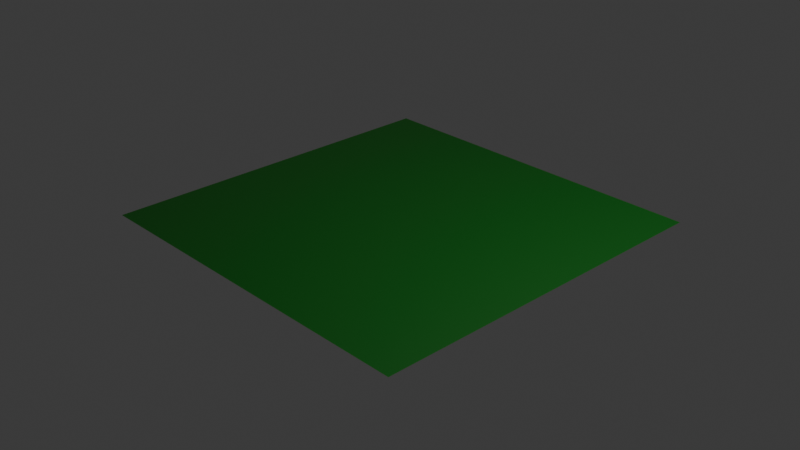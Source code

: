 # Source: Untitled.blend  (saved by Blender 5.2.45; exported with 4.5.12 LTS)
import bpy
from mathutils import Matrix  # noqa: F401  (used for matrix-valued properties, if any)

bpy.ops.wm.read_factory_settings(use_empty=True)
scene = bpy.context.scene
scene.name = 'Scene'

# ---- collections
col_collection = bpy.data.collections.new('Collection'); scene.collection.children.link(col_collection)

# ---- materials (node trees are filled in below, after node groups)
mat_material = bpy.data.materials.new('Material')
mat_material.alpha_threshold = 0.0
mat_material.use_backface_culling_lightprobe_volume = False
mat_material.roughness = 0.5
mat_material.line_color = (0.0, 0.0, 0.0, 1.0)

# ---- material node trees
mat_material.use_nodes = True; mat_material.node_tree.nodes.clear()
_N = mat_material.node_tree.nodes; _L = mat_material.node_tree.links
n0 = _N.new('ShaderNodeOutputMaterial'); n0.name = 'Material Output'; n0.location = (200, 100)
n1 = _N.new('ShaderNodeBsdfPrincipled'); n1.name = 'Principled BSDF'; n1.location = (-200, 100)
n1.inputs[0].default_value = (0.002906, 0.1172, 0.005032, 1.0)
n1.inputs[10].default_value = 0.005
_L.new(n1.outputs[0], n0.inputs[0])
n0.is_active_output = True

# ---- world
world_world = bpy.data.worlds.new('World'); scene.world = world_world
world_world.use_nodes = True; world_world.node_tree.nodes.clear()
_N = world_world.node_tree.nodes; _L = world_world.node_tree.links
n0 = _N.new('ShaderNodeOutputWorld'); n0.name = 'World Output'; n0.location = (200, 100)
n1 = _N.new('ShaderNodeBackground'); n1.name = 'Background'; n1.location = (-200, 100)
n1.inputs[0].default_value = (0.05088, 0.05088, 0.05088, 1.0)
_L.new(n1.outputs[0], n0.inputs[0])
n0.is_active_output = True
world_world.color = (0.05088, 0.05088, 0.05088)
world_world.sun_shadow_jitter_overblur = 0.0

# ---- cameras
cam_camera = bpy.data.cameras.new('Camera')
cam_camera.clip_end = 100.0
cam_camera.ortho_scale = 7.314

# ---- lights
light_light = bpy.data.lights.new('Light', 'POINT')
light_light.energy = 1000.0
light_light.shadow_soft_size = 0.1

# ---- meshes
me_plane = bpy.data.meshes.new('Plane')
me_plane.from_pydata([(-1.0, -1.0, 0.0), (1.0, -1.0, 0.0), (-1.0, 1.0, 0.0), (1.0, 1.0, 0.0)], [], [(0, 1, 3, 2)])
_uv = me_plane.uv_layers.new(name='UVMap')
_uv.uv.foreach_set('vector', [0.0, 0.0, 1.0, 0.0, 1.0, 1.0, 0.0, 1.0])
me_plane.materials.append(mat_material)
me_plane.update()

# ---- objects
ob_light = bpy.data.objects.new('Light', light_light)
ob_camera = bpy.data.objects.new('Camera', cam_camera)
ob_plane = bpy.data.objects.new('Plane', me_plane)

# ---- transforms, parenting, visibility, modifiers, constraints
ob_light.location = (4.076, 1.005, 5.904)
ob_light.rotation_euler = (0.6503, 0.05522, 1.866)
ob_light.lock_rotations_4d = False
ob_light.empty_display_type = 'ARROWS'
ob_light.color = (0.0, 0.0, 0.0, 0.0)
ob_light.lineart.crease_threshold = 0.0
ob_camera.location = (7.359, -6.926, 4.958)
ob_camera.rotation_euler = (1.109, 0.0, 0.8149)
ob_camera.lock_rotations_4d = False
ob_camera.empty_display_type = 'ARROWS'
ob_camera.color = (0.0, 0.0, 0.0, 0.0)
ob_camera.display_type = 'WIRE'
ob_camera.lineart.crease_threshold = 0.0
ob_plane.location = (0.0, 0.0, 0.0)
ob_plane.scale = (2.0, 2.0, 1.0)
_m = ob_plane.modifiers.new('ParticleSystem', 'PARTICLE_SYSTEM')

# ---- collection membership
col_collection.objects.link(ob_light)
col_collection.objects.link(ob_camera)
col_collection.objects.link(ob_plane)

# ---- scene / render settings (as saved in the file)
scene.camera = ob_camera
scene.frame_start = 1; scene.frame_end = 250; scene.frame_set(1)
scene.render.engine = 'BLENDER_EEVEE_NEXT'
scene.render.bake_bias = 0.0
scene.render.bake_samples = 0
scene.render.compositor_device = 'GPU'
scene.eevee.use_volume_custom_range = False
scene.eevee.fast_gi_thickness_near = 0.1
scene.eevee.fast_gi_thickness_far = 0.0
scene.eevee.ray_tracing_options.screen_trace_thickness = 0.1
bpy.context.view_layer.update()
